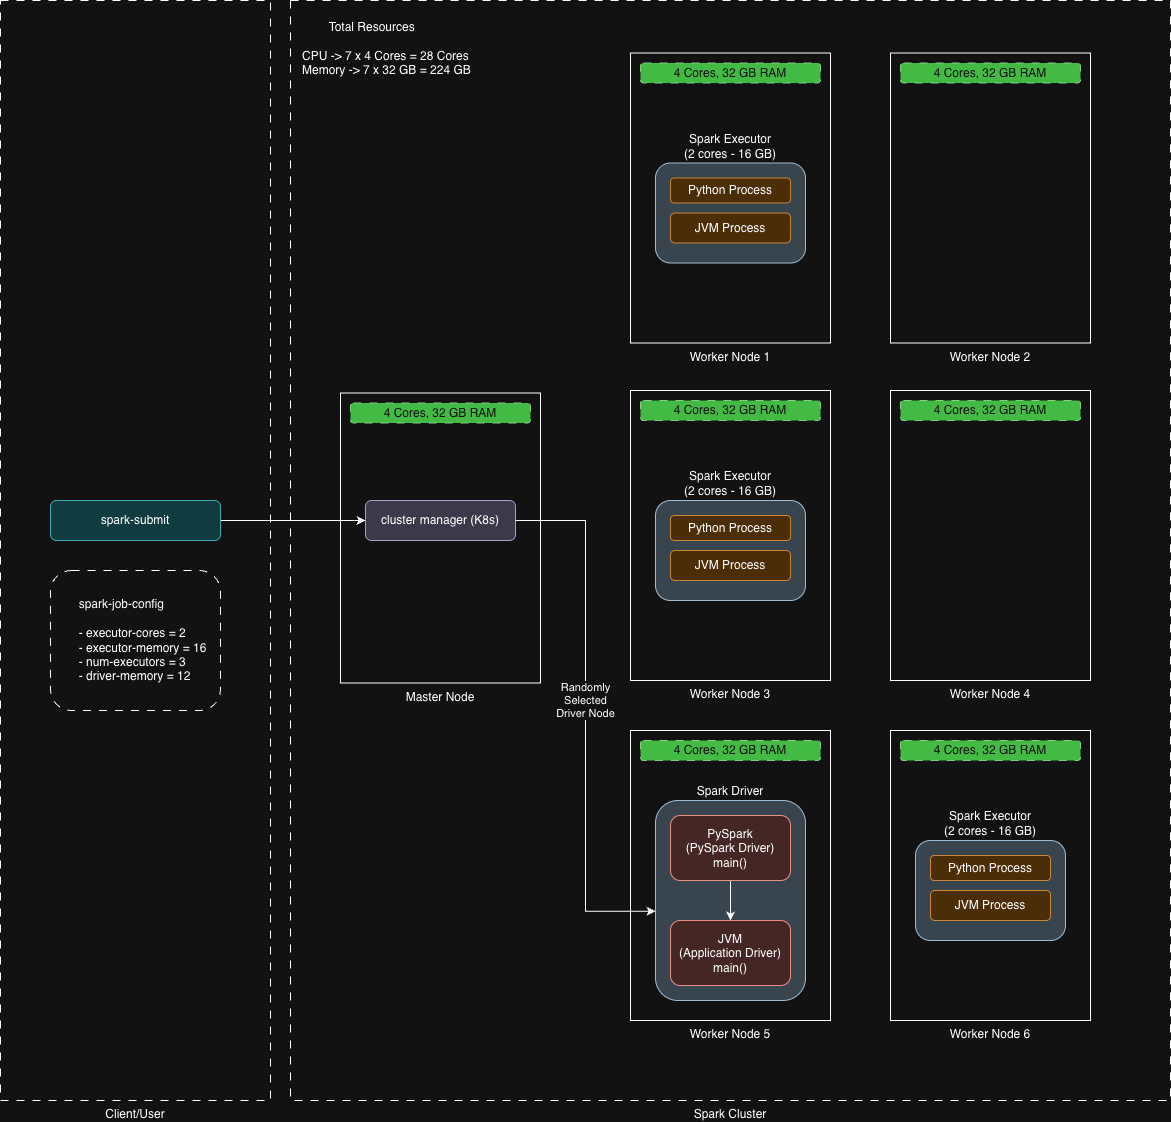

The diagram above was exported from draw.io. Its source (the exported page's mxGraphModel, read from the mxfile embedded in the PNG):
<mxGraphModel dx="765" dy="1742" grid="1" gridSize="10" guides="1" tooltips="1" connect="1" arrows="1" fold="1" page="1" pageScale="1" pageWidth="827" pageHeight="1169" math="0" shadow="0">
  <root>
    <mxCell id="0" />
    <mxCell id="1" parent="0" />
    <mxCell id="-BiBa_yhVEQLZ7-orU1B-1" parent="1" style="rounded=0;whiteSpace=wrap;html=1;dashed=1;dashPattern=8 8;labelPosition=center;verticalLabelPosition=bottom;align=center;verticalAlign=top;" value="Spark Cluster" vertex="1">
      <mxGeometry height="1100" width="880" x="320" y="-280" as="geometry" />
    </mxCell>
    <mxCell id="-BiBa_yhVEQLZ7-orU1B-53" parent="1" style="rounded=0;whiteSpace=wrap;html=1;labelPosition=center;verticalLabelPosition=bottom;align=center;verticalAlign=top;" value="Master Node" vertex="1">
      <mxGeometry height="290" width="200" x="370" y="112.5" as="geometry" />
    </mxCell>
    <mxCell id="2JQKlgDcKHmIo5G7_RsU-8" parent="1" style="rounded=0;whiteSpace=wrap;html=1;labelPosition=center;verticalLabelPosition=bottom;align=center;verticalAlign=top;" value="Worker Node 5" vertex="1">
      <mxGeometry height="290" width="200" x="660" y="450" as="geometry" />
    </mxCell>
    <mxCell id="-BiBa_yhVEQLZ7-orU1B-2" parent="1" style="rounded=0;whiteSpace=wrap;html=1;dashed=1;dashPattern=8 8;labelPosition=center;verticalLabelPosition=bottom;align=center;verticalAlign=top;" value="Client/User" vertex="1">
      <mxGeometry height="1100" width="270" x="30" y="-280" as="geometry" />
    </mxCell>
    <mxCell id="-BiBa_yhVEQLZ7-orU1B-6" edge="1" parent="1" style="edgeStyle=orthogonalEdgeStyle;rounded=0;orthogonalLoop=1;jettySize=auto;html=1;entryX=0;entryY=0.5;entryDx=0;entryDy=0;" target="-BiBa_yhVEQLZ7-orU1B-5">
      <mxGeometry relative="1" as="geometry">
        <Array as="points">
          <mxPoint x="395" y="240" />
        </Array>
        <mxPoint x="250" y="240" as="sourcePoint" />
      </mxGeometry>
    </mxCell>
    <mxCell id="-BiBa_yhVEQLZ7-orU1B-4" parent="1" style="rounded=1;whiteSpace=wrap;html=1;align=left;dashed=1;dashPattern=8 8;" value="&lt;div style=&quot;&quot;&gt;&lt;span style=&quot;background-color: transparent; color: light-dark(rgb(0, 0, 0), rgb(255, 255, 255)); white-space: pre;&quot;&gt;&#09;&lt;/span&gt;&lt;span style=&quot;background-color: transparent; color: light-dark(rgb(0, 0, 0), rgb(255, 255, 255));&quot;&gt;spark-job-config&lt;/span&gt;&lt;/div&gt;&lt;div style=&quot;&quot;&gt;&lt;div&gt;&lt;br&gt;&lt;/div&gt;&lt;div&gt;&lt;span style=&quot;white-space: pre;&quot;&gt;&#09;&lt;/span&gt;- executor-cores = 2&lt;/div&gt;&lt;div&gt;&lt;span style=&quot;white-space: pre;&quot;&gt;&#09;&lt;/span&gt;- executor-memory = 16&lt;/div&gt;&lt;div&gt;&lt;span style=&quot;white-space: pre;&quot;&gt;&#09;&lt;/span&gt;- num-executors = 3&lt;/div&gt;&lt;div&gt;&lt;span style=&quot;white-space: pre;&quot;&gt;&#09;&lt;/span&gt;- driver-memory = 12&lt;/div&gt;&lt;/div&gt;" vertex="1">
      <mxGeometry height="140" width="170" x="80" y="290" as="geometry" />
    </mxCell>
    <mxCell id="-BiBa_yhVEQLZ7-orU1B-5" parent="1" style="rounded=1;whiteSpace=wrap;html=1;align=center;fillColor=#d0cee2;strokeColor=#56517e;" value="&lt;div style=&quot;&quot;&gt;&lt;span style=&quot;background-color: transparent; color: light-dark(rgb(0, 0, 0), rgb(255, 255, 255));&quot;&gt;cluster manager (K8s)&lt;/span&gt;&lt;/div&gt;" vertex="1">
      <mxGeometry height="40" width="150" x="395" y="220" as="geometry" />
    </mxCell>
    <mxCell id="-BiBa_yhVEQLZ7-orU1B-7" parent="1" style="rounded=1;whiteSpace=wrap;html=1;align=center;labelPosition=center;verticalLabelPosition=top;verticalAlign=bottom;fillColor=#bac8d3;strokeColor=#23445d;" value="&lt;div style=&quot;&quot;&gt;Spark Driver&lt;/div&gt;" vertex="1">
      <mxGeometry height="200" width="150" x="685" y="520" as="geometry" />
    </mxCell>
    <mxCell id="-BiBa_yhVEQLZ7-orU1B-8" parent="1" style="text;html=1;whiteSpace=wrap;strokeColor=none;fillColor=none;align=left;verticalAlign=middle;rounded=0;" value="&lt;span style=&quot;white-space: pre;&quot;&gt;&#09;&lt;/span&gt;Total Resources&lt;div&gt;&lt;br&gt;&lt;/div&gt;&lt;div&gt;CPU -&amp;gt; 7 x 4 Cores = 28 Cores&lt;/div&gt;&lt;div&gt;Memory -&amp;gt; 7 x 32 GB = 224 GB&lt;/div&gt;" vertex="1">
      <mxGeometry height="70" width="180" x="330" y="-267.5" as="geometry" />
    </mxCell>
    <mxCell id="-BiBa_yhVEQLZ7-orU1B-12" edge="1" parent="1" source="-BiBa_yhVEQLZ7-orU1B-10" style="edgeStyle=orthogonalEdgeStyle;rounded=0;orthogonalLoop=1;jettySize=auto;html=1;entryX=0.5;entryY=0;entryDx=0;entryDy=0;" target="-BiBa_yhVEQLZ7-orU1B-11">
      <mxGeometry relative="1" as="geometry" />
    </mxCell>
    <mxCell id="-BiBa_yhVEQLZ7-orU1B-10" parent="1" style="rounded=1;whiteSpace=wrap;html=1;align=center;fillColor=#fad9d5;strokeColor=#ae4132;" value="&lt;div style=&quot;&quot;&gt;&lt;span style=&quot;background-color: transparent; color: light-dark(rgb(0, 0, 0), rgb(255, 255, 255));&quot;&gt;PySpark&lt;/span&gt;&lt;/div&gt;&lt;div style=&quot;&quot;&gt;&lt;span style=&quot;background-color: transparent; color: light-dark(rgb(0, 0, 0), rgb(255, 255, 255));&quot;&gt;(PySpark Driver)&lt;/span&gt;&lt;/div&gt;&lt;div style=&quot;&quot;&gt;&lt;span style=&quot;background-color: transparent; color: light-dark(rgb(0, 0, 0), rgb(255, 255, 255));&quot;&gt;main()&lt;/span&gt;&lt;/div&gt;" vertex="1">
      <mxGeometry height="65" width="120" x="700" y="535" as="geometry" />
    </mxCell>
    <mxCell id="-BiBa_yhVEQLZ7-orU1B-11" parent="1" style="rounded=1;whiteSpace=wrap;html=1;align=center;fillColor=#fad9d5;strokeColor=#ae4132;" value="&lt;div style=&quot;&quot;&gt;&lt;span style=&quot;background-color: transparent; color: light-dark(rgb(0, 0, 0), rgb(255, 255, 255));&quot;&gt;JVM&lt;/span&gt;&lt;/div&gt;&lt;div style=&quot;&quot;&gt;&lt;span style=&quot;background-color: transparent; color: light-dark(rgb(0, 0, 0), rgb(255, 255, 255));&quot;&gt;(Application Driver)&lt;/span&gt;&lt;/div&gt;&lt;div style=&quot;&quot;&gt;&lt;span style=&quot;background-color: transparent; color: light-dark(rgb(0, 0, 0), rgb(255, 255, 255));&quot;&gt;main()&lt;/span&gt;&lt;/div&gt;" vertex="1">
      <mxGeometry height="65" width="120" x="700" y="640" as="geometry" />
    </mxCell>
    <mxCell id="-BiBa_yhVEQLZ7-orU1B-21" parent="1" style="rounded=1;whiteSpace=wrap;html=1;dashed=1;dashPattern=8 8;fillColor=#008a00;fontColor=#ffffff;strokeColor=#005700;" value="4 Cores,&amp;nbsp;&lt;span style=&quot;background-color: transparent; color: light-dark(rgb(255, 255, 255), rgb(18, 18, 18));&quot;&gt;32 GB RAM&lt;/span&gt;" vertex="1">
      <mxGeometry height="20" width="180" x="670" y="460" as="geometry" />
    </mxCell>
    <mxCell id="-BiBa_yhVEQLZ7-orU1B-25" parent="1" style="rounded=0;whiteSpace=wrap;html=1;labelPosition=center;verticalLabelPosition=bottom;align=center;verticalAlign=top;" value="Worker Node 6" vertex="1">
      <mxGeometry height="290" width="200" x="920" y="450" as="geometry" />
    </mxCell>
    <mxCell id="-BiBa_yhVEQLZ7-orU1B-26" parent="1" style="rounded=1;whiteSpace=wrap;html=1;align=center;labelPosition=center;verticalLabelPosition=top;verticalAlign=bottom;fillColor=#bac8d3;strokeColor=#23445d;" value="&lt;div style=&quot;&quot;&gt;Spark Executor&lt;/div&gt;&lt;div style=&quot;&quot;&gt;(2 cores - 16 GB)&lt;/div&gt;" vertex="1">
      <mxGeometry height="100" width="150" x="945" y="560" as="geometry" />
    </mxCell>
    <mxCell id="-BiBa_yhVEQLZ7-orU1B-27" parent="1" style="rounded=1;whiteSpace=wrap;html=1;align=center;fillColor=#fad7ac;strokeColor=#b46504;" value="&lt;div style=&quot;&quot;&gt;&lt;span style=&quot;background-color: transparent; color: light-dark(rgb(0, 0, 0), rgb(255, 255, 255));&quot;&gt;JVM Process&lt;/span&gt;&lt;/div&gt;" vertex="1">
      <mxGeometry height="30" width="120" x="960" y="610" as="geometry" />
    </mxCell>
    <mxCell id="-BiBa_yhVEQLZ7-orU1B-28" parent="1" style="rounded=1;whiteSpace=wrap;html=1;align=center;fillColor=#fad7ac;strokeColor=#b46504;" value="&lt;div style=&quot;&quot;&gt;&lt;span style=&quot;background-color: transparent; color: light-dark(rgb(0, 0, 0), rgb(255, 255, 255));&quot;&gt;Python Process&lt;/span&gt;&lt;/div&gt;" vertex="1">
      <mxGeometry height="25" width="120" x="960" y="575" as="geometry" />
    </mxCell>
    <mxCell id="-BiBa_yhVEQLZ7-orU1B-30" parent="1" style="rounded=1;whiteSpace=wrap;html=1;dashed=1;dashPattern=8 8;fillColor=#008a00;fontColor=#ffffff;strokeColor=#005700;" value="4 Cores,&amp;nbsp;&lt;span style=&quot;background-color: transparent; color: light-dark(rgb(255, 255, 255), rgb(18, 18, 18));&quot;&gt;32 GB RAM&lt;/span&gt;" vertex="1">
      <mxGeometry height="20" width="180" x="930" y="460" as="geometry" />
    </mxCell>
    <mxCell id="-BiBa_yhVEQLZ7-orU1B-32" parent="1" style="rounded=0;whiteSpace=wrap;html=1;labelPosition=center;verticalLabelPosition=bottom;align=center;verticalAlign=top;" value="Worker Node 3" vertex="1">
      <mxGeometry height="290" width="200" x="660" y="110" as="geometry" />
    </mxCell>
    <mxCell id="-BiBa_yhVEQLZ7-orU1B-33" parent="1" style="rounded=1;whiteSpace=wrap;html=1;align=center;labelPosition=center;verticalLabelPosition=top;verticalAlign=bottom;fillColor=#bac8d3;strokeColor=#23445d;" value="&lt;div style=&quot;&quot;&gt;Spark Executor&lt;/div&gt;&lt;div style=&quot;&quot;&gt;(2 cores - 16 GB)&lt;/div&gt;" vertex="1">
      <mxGeometry height="100" width="150" x="685" y="220" as="geometry" />
    </mxCell>
    <mxCell id="-BiBa_yhVEQLZ7-orU1B-34" parent="1" style="rounded=1;whiteSpace=wrap;html=1;align=center;fillColor=#fad7ac;strokeColor=#b46504;" value="&lt;div style=&quot;&quot;&gt;&lt;span style=&quot;background-color: transparent; color: light-dark(rgb(0, 0, 0), rgb(255, 255, 255));&quot;&gt;JVM Process&lt;/span&gt;&lt;/div&gt;" vertex="1">
      <mxGeometry height="30" width="120" x="700" y="270" as="geometry" />
    </mxCell>
    <mxCell id="-BiBa_yhVEQLZ7-orU1B-35" parent="1" style="rounded=1;whiteSpace=wrap;html=1;align=center;fillColor=#fad7ac;strokeColor=#b46504;" value="&lt;div style=&quot;&quot;&gt;&lt;span style=&quot;background-color: transparent; color: light-dark(rgb(0, 0, 0), rgb(255, 255, 255));&quot;&gt;Python Process&lt;/span&gt;&lt;/div&gt;" vertex="1">
      <mxGeometry height="25" width="120" x="700" y="235" as="geometry" />
    </mxCell>
    <mxCell id="-BiBa_yhVEQLZ7-orU1B-36" parent="1" style="rounded=1;whiteSpace=wrap;html=1;dashed=1;dashPattern=8 8;fillColor=#008a00;fontColor=#ffffff;strokeColor=#005700;" value="4 Cores,&amp;nbsp;&lt;span style=&quot;background-color: transparent; color: light-dark(rgb(255, 255, 255), rgb(18, 18, 18));&quot;&gt;32 GB RAM&lt;/span&gt;" vertex="1">
      <mxGeometry height="20" width="180" x="670" y="120" as="geometry" />
    </mxCell>
    <mxCell id="-BiBa_yhVEQLZ7-orU1B-37" parent="1" style="rounded=0;whiteSpace=wrap;html=1;labelPosition=center;verticalLabelPosition=bottom;align=center;verticalAlign=top;" value="Worker Node 4" vertex="1">
      <mxGeometry height="290" width="200" x="920" y="110" as="geometry" />
    </mxCell>
    <mxCell id="-BiBa_yhVEQLZ7-orU1B-41" parent="1" style="rounded=1;whiteSpace=wrap;html=1;dashed=1;dashPattern=8 8;fillColor=#008a00;fontColor=#ffffff;strokeColor=#005700;" value="4 Cores,&amp;nbsp;&lt;span style=&quot;background-color: transparent; color: light-dark(rgb(255, 255, 255), rgb(18, 18, 18));&quot;&gt;32 GB RAM&lt;/span&gt;" vertex="1">
      <mxGeometry height="20" width="180" x="930" y="120" as="geometry" />
    </mxCell>
    <mxCell id="-BiBa_yhVEQLZ7-orU1B-42" parent="1" style="rounded=0;whiteSpace=wrap;html=1;labelPosition=center;verticalLabelPosition=bottom;align=center;verticalAlign=top;" value="Worker Node 2" vertex="1">
      <mxGeometry height="290" width="200" x="920" y="-227.5" as="geometry" />
    </mxCell>
    <mxCell id="-BiBa_yhVEQLZ7-orU1B-46" parent="1" style="rounded=1;whiteSpace=wrap;html=1;dashed=1;dashPattern=8 8;fillColor=#008a00;fontColor=#ffffff;strokeColor=#005700;" value="4 Cores,&amp;nbsp;&lt;span style=&quot;background-color: transparent; color: light-dark(rgb(255, 255, 255), rgb(18, 18, 18));&quot;&gt;32 GB RAM&lt;/span&gt;" vertex="1">
      <mxGeometry height="20" width="180" x="930" y="-217.5" as="geometry" />
    </mxCell>
    <mxCell id="-BiBa_yhVEQLZ7-orU1B-47" parent="1" style="rounded=0;whiteSpace=wrap;html=1;labelPosition=center;verticalLabelPosition=bottom;align=center;verticalAlign=top;" value="Worker Node 1" vertex="1">
      <mxGeometry height="290" width="200" x="660" y="-227.5" as="geometry" />
    </mxCell>
    <mxCell id="-BiBa_yhVEQLZ7-orU1B-48" parent="1" style="rounded=1;whiteSpace=wrap;html=1;align=center;labelPosition=center;verticalLabelPosition=top;verticalAlign=bottom;fillColor=#bac8d3;strokeColor=#23445d;" value="&lt;div style=&quot;&quot;&gt;Spark Executor&lt;/div&gt;&lt;div style=&quot;&quot;&gt;(2 cores - 16 GB)&lt;/div&gt;" vertex="1">
      <mxGeometry height="100" width="150" x="685" y="-117.5" as="geometry" />
    </mxCell>
    <mxCell id="-BiBa_yhVEQLZ7-orU1B-49" parent="1" style="rounded=1;whiteSpace=wrap;html=1;align=center;fillColor=#fad7ac;strokeColor=#b46504;" value="&lt;div style=&quot;&quot;&gt;&lt;span style=&quot;background-color: transparent; color: light-dark(rgb(0, 0, 0), rgb(255, 255, 255));&quot;&gt;JVM Process&lt;/span&gt;&lt;/div&gt;" vertex="1">
      <mxGeometry height="30" width="120" x="700" y="-67.5" as="geometry" />
    </mxCell>
    <mxCell id="-BiBa_yhVEQLZ7-orU1B-50" parent="1" style="rounded=1;whiteSpace=wrap;html=1;align=center;fillColor=#fad7ac;strokeColor=#b46504;" value="&lt;div style=&quot;&quot;&gt;&lt;span style=&quot;background-color: transparent; color: light-dark(rgb(0, 0, 0), rgb(255, 255, 255));&quot;&gt;Python Process&lt;/span&gt;&lt;/div&gt;" vertex="1">
      <mxGeometry height="25" width="120" x="700" y="-102.5" as="geometry" />
    </mxCell>
    <mxCell id="-BiBa_yhVEQLZ7-orU1B-51" parent="1" style="rounded=1;whiteSpace=wrap;html=1;dashed=1;dashPattern=8 8;fillColor=#008a00;fontColor=#ffffff;strokeColor=#005700;" value="4 Cores,&amp;nbsp;&lt;span style=&quot;background-color: transparent; color: light-dark(rgb(255, 255, 255), rgb(18, 18, 18));&quot;&gt;32 GB RAM&lt;/span&gt;" vertex="1">
      <mxGeometry height="20" width="180" x="670" y="-217.5" as="geometry" />
    </mxCell>
    <mxCell id="-BiBa_yhVEQLZ7-orU1B-54" parent="1" style="rounded=1;whiteSpace=wrap;html=1;dashed=1;dashPattern=8 8;fillColor=#008a00;fontColor=#ffffff;strokeColor=#005700;" value="4 Cores,&amp;nbsp;&lt;span style=&quot;background-color: transparent; color: light-dark(rgb(255, 255, 255), rgb(18, 18, 18));&quot;&gt;32 GB RAM&lt;/span&gt;" vertex="1">
      <mxGeometry height="20" width="180" x="380" y="122.5" as="geometry" />
    </mxCell>
    <mxCell id="tNwcUeTLaLWiAHGwJJou-1" edge="1" parent="1" source="-BiBa_yhVEQLZ7-orU1B-5" style="edgeStyle=orthogonalEdgeStyle;rounded=0;orthogonalLoop=1;jettySize=auto;html=1;entryX=0;entryY=0.554;entryDx=0;entryDy=0;entryPerimeter=0;" target="-BiBa_yhVEQLZ7-orU1B-7">
      <mxGeometry relative="1" as="geometry" />
    </mxCell>
    <mxCell id="tNwcUeTLaLWiAHGwJJou-2" connectable="0" parent="tNwcUeTLaLWiAHGwJJou-1" style="edgeLabel;html=1;align=center;verticalAlign=middle;resizable=0;points=[];" value="Randomly&lt;div&gt;Selected&lt;/div&gt;&lt;div&gt;Driver Node&lt;/div&gt;" vertex="1">
      <mxGeometry relative="1" x="-0.0604" y="-1" as="geometry">
        <mxPoint as="offset" />
      </mxGeometry>
    </mxCell>
    <mxCell id="2lSn9gtTuYhEOcUOc8Jr-1" parent="1" style="rounded=1;whiteSpace=wrap;html=1;align=center;fillColor=#b0e3e6;strokeColor=#0e8088;" value="&lt;div style=&quot;&quot;&gt;&lt;span style=&quot;background-color: transparent; color: light-dark(rgb(0, 0, 0), rgb(255, 255, 255));&quot;&gt;spark-submit&lt;/span&gt;&lt;/div&gt;" vertex="1">
      <mxGeometry height="40" width="170" x="80" y="220" as="geometry" />
    </mxCell>
  </root>
</mxGraphModel>